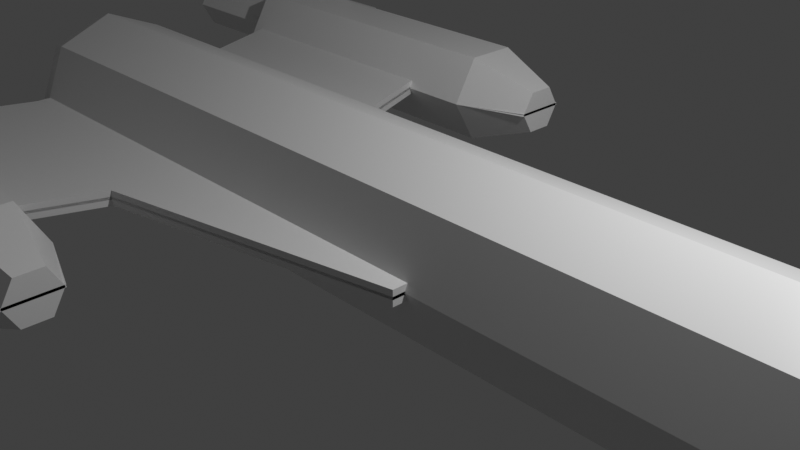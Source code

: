# Source: lightning_unapplied.blend  (saved by Blender 3.0.42; exported with 4.5.12 LTS)
import bpy
from mathutils import Matrix  # noqa: F401  (used for matrix-valued properties, if any)

bpy.ops.wm.read_factory_settings(use_empty=True)
scene = bpy.context.scene
scene.name = 'Scene'

# ---- collections
col_collection = bpy.data.collections.new('Collection'); scene.collection.children.link(col_collection)

# ---- materials (node trees are filled in below, after node groups)
mat_material = bpy.data.materials.new('Material')
mat_material.alpha_threshold = 0.0
mat_material.use_transparent_shadow = False
mat_material.line_color = (0.0, 0.0, 0.0, 1.0)

# ---- material node trees
mat_material.use_nodes = True; mat_material.node_tree.nodes.clear()
_N = mat_material.node_tree.nodes; _L = mat_material.node_tree.links
n0 = _N.new('ShaderNodeOutputMaterial'); n0.name = 'Material Output'; n0.location = (300, 300)
n1 = _N.new('ShaderNodeBsdfPrincipled'); n1.name = 'Principled BSDF'; n1.location = (10, 300)
n1.distribution = 'GGX'
n1.subsurface_method = 'RANDOM_WALK_SKIN'
n1.inputs[2].default_value = 0.4
n1.inputs[3].default_value = 1.45
n1.inputs[27].default_value = (0.0, 0.0, 0.0, 1.0)
n1.inputs[28].default_value = 1.0
_L.new(n1.outputs[0], n0.inputs[0])
n0.is_active_output = True

# ---- world
world_world = bpy.data.worlds.new('World'); scene.world = world_world
world_world.use_nodes = True; world_world.node_tree.nodes.clear()
_N = world_world.node_tree.nodes; _L = world_world.node_tree.links
n0 = _N.new('ShaderNodeOutputWorld'); n0.name = 'World Output'; n0.location = (300, 300)
n1 = _N.new('ShaderNodeBackground'); n1.name = 'Background'; n1.location = (10, 300)
n1.inputs[0].default_value = (0.05088, 0.05088, 0.05088, 1.0)
_L.new(n1.outputs[0], n0.inputs[0])
n0.is_active_output = True
world_world.color = (0.05088, 0.05088, 0.05088)
world_world.use_sun_shadow = False
world_world.sun_shadow_jitter_overblur = 0.0

# ---- cameras
cam_camera = bpy.data.cameras.new('Camera')
cam_camera.clip_end = 100.0
cam_camera.ortho_scale = 7.314

# ---- lights
light_light = bpy.data.lights.new('Light', 'POINT')
light_light.transmission_factor = 0.0
light_light.energy = 1000.0
light_light.shadow_soft_size = 0.1
light_light.shadow_maximum_resolution = 0.006
light_light.use_absolute_resolution = True

# ---- meshes
me_cube = bpy.data.meshes.new('Cube')
me_cube.from_pydata([(-5.499, -1.0, 1.192e-07), (5.836, -1.0, 5.96e-08), (-5.499, -0.7071, 0.7071), (5.836, -0.7071, 0.7071), (-5.499, 1.192e-08, 1.0), (5.836, 1.192e-08, 1.0), (7.564, -0.8993, 4.985e-08), (7.564, -0.6359, 0.6359), (7.564, -1.087e-07, 0.8993), (8.544, -0.7612, 3.533e-08), (8.544, -0.5382, 0.5382), (8.544, 2.984e-07, 0.7612), (9.312, -0.6231, 1.946e-08), (9.312, -0.4406, 0.4406), (9.312, 3.522e-07, 0.6231), (9.312, -0.5572, 1.346e-08), (9.312, -0.394, 0.394), (9.312, 3.496e-07, 0.5572), (8.438, -0.5572, 1.346e-08), (8.438, -0.394, 0.394), (8.438, 1.061e-06, 0.5572), (8.438, -0.529, 1.071e-08), (8.438, -0.3741, 0.3741), (8.438, 1.061e-06, 0.529), (8.438, -0.3559, -2.545e-09), (8.438, -0.2517, 0.2517), (8.438, 1.059e-06, 0.3559), (9.965, -0.07289, -2.126e-08), (9.965, -0.05154, 0.05154), (9.965, 2.859e-07, 0.07289), (-1.919, -4.083, 1.588e-07), (-6.243, -4.083, 1.588e-07), (-1.919, -2.808, 3.488e-07), (-6.243, -2.808, 3.108e-07), (-1.919, -3.127, 0.5522), (-6.243, -3.127, 0.5522), (-1.919, -3.765, 0.5522), (-6.243, -3.765, 0.5522), (-5.476, -1.142, -0.01665), (-5.476, -1.142, 0.08957), (-5.476, -0.9544, -0.01665), (-5.476, -0.9544, 0.08957), (1.131, -1.142, -0.01665), (1.131, -1.142, 0.08957), (1.131, -0.9544, -0.01665), (1.131, -0.9544, 0.08957), (-5.724, -1.861, -0.01665), (-5.724, -1.861, 0.08957), (-2.431, -1.861, 0.08957), (-2.431, -1.861, -0.01665), (-6.099, -2.893, -0.01665), (-6.099, -2.893, 0.08957), (-2.806, -2.893, 0.08957), (-2.806, -2.893, -0.01665), (-7.939, -3.765, -0.01665), (-7.939, -3.765, 0.08957), (-3.309, -3.765, 0.08957), (-3.309, -3.765, -0.01665), (-6.763, -5.09, -0.0008064), (-6.763, -5.09, 0.02105), (-5.989, -5.09, 0.02105), (-5.989, -5.09, -0.0008064), (-6.532, -3.098, 0.08957), (-6.468, -3.068, -0.01665), (-8.153, -3.175, -2.968e-09), (-6.257, -3.175, -2.968e-09), (-8.153, -3.98, 4.501e-08), (-6.257, -3.98, 2.102e-08), (-8.153, -3.779, 0.3486), (-6.257, -3.779, 0.3486), (-8.153, -3.377, 0.3486), (-6.257, -3.377, 0.3486), (-8.378, -6.541, 3.232), (-8.378, -6.607, 3.166), (-7.809, -3.447, 0.1377), (-7.809, -3.513, 0.07179), (-7.263, -6.528, 3.232), (-7.263, -6.594, 3.166), (-5.049, -3.447, 0.1377), (-5.049, -3.513, 0.07179), (-5.808, -0.8802, 0.003871), (-5.808, -0.6224, 0.6263), (-5.808, 2.916e-08, 0.8841), (-5.534, -0.8802, 0.003871), (-5.534, -0.6224, 0.6263), (-5.534, 5.901e-08, 0.8841), (-1.06, -3.126, -0.01564), (-1.06, -3.286, 0.2616), (-1.06, -3.606, 0.2616), (-1.06, -3.766, -0.01565), (-5.534, -0.0007347, 0.003871), (9.965, 0.0001076, -2.343e-08)], [], [(0, 1, 3, 2), (2, 3, 5, 4), (5, 3, 7, 8), (2, 4, 82, 81), (3, 1, 6, 7), (11, 10, 13, 14), (7, 6, 9, 10), (8, 7, 10, 11), (10, 9, 12, 13), (14, 13, 16, 17), (13, 12, 15, 16), (16, 15, 18, 19), (17, 16, 19, 20), (19, 18, 21, 22), (20, 19, 22, 23), (23, 22, 25, 26), (22, 21, 24, 25), (26, 25, 28, 29), (25, 24, 27, 28), (32, 33, 35, 34), (33, 31, 37, 35), (34, 35, 37, 36), (36, 37, 31, 30), (30, 32, 86, 89), (38, 39, 41, 40), (44, 45, 43, 42), (39, 38, 46, 47), (45, 41, 39, 43), (49, 48, 52, 53), (43, 39, 47, 48), (42, 43, 48, 49), (47, 46, 50, 51), (48, 47, 51, 52), (56, 55, 59, 60), (51, 50, 63, 62), (52, 51, 62, 55, 56), (53, 52, 56, 57), (61, 60, 59, 58), (57, 56, 60, 61), (55, 54, 58, 59), (62, 63, 54, 55), (66, 67, 69, 68), (68, 69, 71, 70), (70, 71, 65, 64), (64, 66, 68, 70), (72, 73, 75, 74), (74, 75, 79, 78), (78, 79, 77, 76), (76, 77, 73, 72), (74, 78, 76, 72), (79, 75, 73, 77), (28, 27, 91, 29), (34, 36, 88, 87), (0, 2, 81, 80), (89, 86, 87, 88), (80, 81, 84, 83), (81, 82, 85, 84), (36, 30, 89, 88), (32, 34, 87, 86), (85, 90, 83, 84)])
_uv = me_cube.uv_layers.new(name='UVMap')
_uv.uv.foreach_set('vector', [0.1329, 0.00685, 0.1329, 0.94, 0.06986, 0.94, 0.06986, 0.00685, 0.06986, 0.00685, 0.06986, 0.94, 0.00685, 0.94, 0.006851, 0.00685, 0.3213, 0.7167, 0.3199, 0.6537, 0.4618, 0.6538, 0.4638, 0.7102, 0.8204, 0.06928, 0.8289, 0.00685, 0.8551, 0.01412, 0.8476, 0.06907, 0.3199, 0.6537, 0.3215, 0.5901, 0.4643, 0.5974, 0.4618, 0.6538, 0.5452, 0.7019, 0.5425, 0.6539, 0.6068, 0.654, 0.6093, 0.6935, 0.4618, 0.6538, 0.4643, 0.5974, 0.5455, 0.6061, 0.5425, 0.6539, 0.4638, 0.7102, 0.4618, 0.6538, 0.5425, 0.6539, 0.5452, 0.7019, 0.5425, 0.6539, 0.5455, 0.6061, 0.6093, 0.6146, 0.6068, 0.654, 0.6884, 0.8244, 0.6734, 0.7881, 0.6788, 0.7881, 0.6922, 0.8205, 0.6734, 0.7881, 0.6884, 0.7518, 0.6922, 0.7556, 0.6788, 0.7881, 0.6597, 0.8237, 0.6246, 0.8237, 0.6246, 0.7518, 0.6597, 0.7518, 0.6109, 0.8237, 0.5758, 0.8237, 0.5758, 0.7518, 0.6109, 0.7518, 0.2884, 0.6508, 0.2884, 0.6157, 0.2906, 0.6166, 0.2906, 0.65, 0.2994, 0.7092, 0.2994, 0.6741, 0.3015, 0.675, 0.3015, 0.7083, 0.8331, 0.207, 0.8204, 0.1762, 0.8346, 0.1762, 0.8432, 0.1969, 0.8204, 0.1762, 0.8331, 0.1454, 0.8432, 0.1555, 0.8346, 0.1762, 0.2716, 0.6157, 0.2747, 0.6379, 0.1472, 0.6469, 0.1466, 0.6423, 0.2747, 0.6379, 0.2747, 0.6604, 0.1472, 0.6515, 0.1472, 0.6469, 0.3941, 0.4157, 0.7523, 0.4131, 0.7523, 0.4685, 0.4038, 0.4673, 0.2857, 0.6741, 0.2857, 0.7791, 0.2402, 0.7528, 0.2402, 0.7003, 0.4038, 0.4673, 0.7523, 0.4685, 0.7515, 0.5238, 0.4035, 0.5166, 0.4035, 0.5166, 0.7515, 0.5238, 0.7504, 0.5764, 0.3937, 0.5685, 0.6938, 0.5901, 0.6938, 0.6951, 0.623, 0.669, 0.623, 0.6162, 0.9744, 0.8762, 0.9831, 0.8762, 0.9831, 0.8915, 0.9744, 0.8915, 0.8025, 0.8166, 0.8025, 0.8079, 0.818, 0.8079, 0.818, 0.8166, 0.9831, 0.8762, 0.9744, 0.8762, 0.9744, 0.814, 0.9831, 0.814, 0.3062, 0.00685, 0.3062, 0.5507, 0.2907, 0.5507, 0.2907, 0.00685, 0.8657, 0.2358, 0.8569, 0.2358, 0.8569, 0.1454, 0.8657, 0.1454, 0.2907, 0.00685, 0.2907, 0.5507, 0.2315, 0.5711, 0.2315, 0.3, 0.8067, 0.3059, 0.7979, 0.3059, 0.7979, 0.00685, 0.8067, 0.00685, 0.9831, 0.814, 0.9744, 0.814, 0.9744, 0.7243, 0.9831, 0.7243, 0.2315, 0.3, 0.2315, 0.5711, 0.1466, 0.602, 0.1466, 0.3309, 0.766, 0.7942, 0.766, 0.4131, 0.8752, 0.5099, 0.8752, 0.5736, 0.9831, 0.7243, 0.9744, 0.7243, 0.9744, 0.6909, 0.9831, 0.6852, 0.8889, 0.8356, 0.8889, 0.5645, 0.9058, 0.5289, 0.9607, 0.4131, 0.9607, 0.7942, 0.8854, 0.3751, 0.8766, 0.3751, 0.8766, 0.2922, 0.8854, 0.2922, 0.623, 0.7106, 0.623, 0.7088, 0.6868, 0.7088, 0.6868, 0.7106, 0.7367, 0.8114, 0.7288, 0.8114, 0.7328, 0.5901, 0.7367, 0.5901, 0.9831, 0.5579, 0.9744, 0.5579, 0.975, 0.4131, 0.9775, 0.4131, 0.9831, 0.6852, 0.9744, 0.6909, 0.9744, 0.5579, 0.9831, 0.5579, 0.1466, 0.8302, 0.1466, 0.6741, 0.1797, 0.6741, 0.1797, 0.8302, 0.476, 0.7849, 0.3199, 0.7849, 0.3199, 0.7518, 0.476, 0.7518, 0.2265, 0.6741, 0.2265, 0.8302, 0.1934, 0.8302, 0.1934, 0.6741, 0.7979, 0.3859, 0.7979, 0.3196, 0.8266, 0.3362, 0.8266, 0.3693, 0.6831, 0.7304, 0.6831, 0.7381, 0.3199, 0.7381, 0.3199, 0.7304, 0.476, 0.7986, 0.476, 0.8063, 0.2487, 0.8063, 0.2487, 0.7986, 0.7075, 0.5901, 0.7151, 0.5901, 0.7151, 0.9931, 0.7075, 0.9931, 0.8765, 0.09866, 0.8688, 0.09859, 0.8688, 0.00685, 0.8765, 0.006917, 0.5452, 0.3701, 0.3199, 0.3994, 0.4543, 0.01945, 0.5452, 0.00685, 0.5589, 0.00685, 0.7842, 0.03611, 0.7842, 0.3994, 0.6934, 0.3868, 0.3011, 0.7246, 0.3054, 0.7229, 0.3054, 0.7289, 0.2994, 0.7289, 0.4038, 0.4673, 0.4035, 0.5166, 0.3283, 0.5066, 0.3277, 0.4777, 0.8289, 0.1317, 0.8204, 0.06928, 0.8476, 0.06907, 0.8551, 0.124, 0.7888, 0.8079, 0.7888, 0.8606, 0.766, 0.8474, 0.766, 0.8211, 0.8204, 0.2761, 0.8204, 0.2207, 0.843, 0.2207, 0.843, 0.2761, 0.8403, 0.3751, 0.8403, 0.3196, 0.8629, 0.3196, 0.8629, 0.3751, 0.4035, 0.5166, 0.3937, 0.5685, 0.3203, 0.5338, 0.3283, 0.5066, 0.3941, 0.4157, 0.4038, 0.4673, 0.3277, 0.4777, 0.3199, 0.4502, 0.5621, 0.7518, 0.5621, 0.8243, 0.4897, 0.8243, 0.5108, 0.7731])
me_cube.materials.append(mat_material)
me_cube.use_remesh_preserve_volume = False
me_cube.use_remesh_preserve_attributes = False
me_cube.use_mirror_vertex_groups = False
me_cube.update()

# ---- objects
ob_cube = bpy.data.objects.new('Cube', me_cube)
ob_light = bpy.data.objects.new('Light', light_light)
ob_camera = bpy.data.objects.new('Camera', cam_camera)

# ---- transforms, parenting, visibility, modifiers, constraints
ob_cube.location = (0.0, 0.0, 0.0)
ob_cube.lock_rotations_4d = False
ob_cube.empty_display_type = 'ARROWS'
ob_cube.lineart.crease_threshold = 0.0
_m = ob_cube.modifiers.new('Mirror', 'MIRROR')
_m.use_axis = (False, True, True)
_m.use_clip = True
ob_light.location = (4.076, 1.005, 5.904)
ob_light.rotation_euler = (0.6503, 0.05522, 1.866)
ob_light.lock_rotations_4d = False
ob_light.empty_display_type = 'ARROWS'
ob_light.color = (0.0, 0.0, 0.0, 0.0)
ob_light.lineart.crease_threshold = 0.0
ob_camera.location = (7.359, -6.926, 4.958)
ob_camera.rotation_euler = (1.109, 0.0, 0.8149)
ob_camera.lock_rotations_4d = False
ob_camera.empty_display_type = 'ARROWS'
ob_camera.color = (0.0, 0.0, 0.0, 0.0)
ob_camera.display_type = 'WIRE'
ob_camera.lineart.crease_threshold = 0.0

# ---- collection membership
col_collection.objects.link(ob_cube)
col_collection.objects.link(ob_light)
col_collection.objects.link(ob_camera)

# ---- scene / render settings (as saved in the file)
scene.camera = ob_camera
scene.frame_start = 1; scene.frame_end = 250; scene.frame_set(1)
scene.render.engine = 'BLENDER_EEVEE_NEXT'
scene.cycles.sampling_pattern = 'TABULATED_SOBOL'
scene.cycles.use_light_tree = False
scene.view_settings.view_transform = 'Standard'
bpy.context.view_layer.update()
